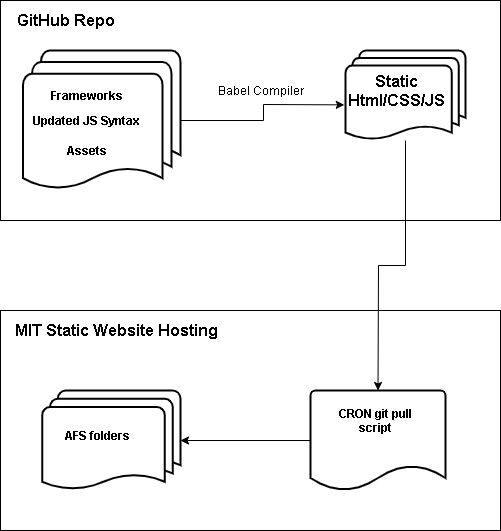

The diagram above was exported from draw.io. Its source (the exported page's mxGraphModel, read from the mxfile embedded in the PNG):
<mxGraphModel dx="934" dy="541" grid="1" gridSize="10" guides="1" tooltips="1" connect="1" arrows="1" fold="1" page="1" pageScale="1" pageWidth="850" pageHeight="1100" math="0" shadow="0">
  <root>
    <mxCell id="0" />
    <mxCell id="1" parent="0" />
    <mxCell id="Ejrue-hF5nZoWkoXv_0z-1" value="" style="verticalLabelPosition=bottom;verticalAlign=top;html=1;shape=mxgraph.basic.rect;fillColor2=none;strokeWidth=1;size=20;indent=5;" vertex="1" parent="1">
      <mxGeometry x="90" y="50" width="500" height="220" as="geometry" />
    </mxCell>
    <mxCell id="Ejrue-hF5nZoWkoXv_0z-2" value="GitHub Repo" style="text;html=1;strokeColor=none;fillColor=none;align=center;verticalAlign=middle;whiteSpace=wrap;rounded=0;fontStyle=1;fontSize=16;" vertex="1" parent="1">
      <mxGeometry x="90" y="60" width="130" height="20" as="geometry" />
    </mxCell>
    <mxCell id="Ejrue-hF5nZoWkoXv_0z-4" value="" style="strokeWidth=2;html=1;shape=mxgraph.flowchart.multi-document;whiteSpace=wrap;" vertex="1" parent="1">
      <mxGeometry x="435" y="100" width="120" height="90" as="geometry" />
    </mxCell>
    <mxCell id="Ejrue-hF5nZoWkoXv_0z-6" value="Static Html/CSS/JS" style="text;html=1;strokeColor=none;fillColor=none;align=center;verticalAlign=middle;whiteSpace=wrap;rounded=0;fontStyle=1;fontSize=16;" vertex="1" parent="1">
      <mxGeometry x="440" y="130" width="90" height="20" as="geometry" />
    </mxCell>
    <mxCell id="Ejrue-hF5nZoWkoXv_0z-13" style="edgeStyle=orthogonalEdgeStyle;rounded=0;orthogonalLoop=1;jettySize=auto;html=1;entryX=-0.01;entryY=0.604;entryDx=0;entryDy=0;entryPerimeter=0;fontSize=12;" edge="1" parent="1" source="Ejrue-hF5nZoWkoXv_0z-7" target="Ejrue-hF5nZoWkoXv_0z-4">
      <mxGeometry relative="1" as="geometry" />
    </mxCell>
    <mxCell id="Ejrue-hF5nZoWkoXv_0z-7" value="" style="strokeWidth=2;html=1;shape=mxgraph.flowchart.multi-document;whiteSpace=wrap;" vertex="1" parent="1">
      <mxGeometry x="112.5" y="100" width="157.5" height="140" as="geometry" />
    </mxCell>
    <mxCell id="Ejrue-hF5nZoWkoXv_0z-9" value="Frameworks" style="text;html=1;strokeColor=none;fillColor=none;align=center;verticalAlign=middle;whiteSpace=wrap;rounded=0;fontStyle=1;fontSize=12;" vertex="1" parent="1">
      <mxGeometry x="121.25" y="130" width="108.75" height="30" as="geometry" />
    </mxCell>
    <mxCell id="Ejrue-hF5nZoWkoXv_0z-10" value="Updated JS Syntax" style="text;html=1;strokeColor=none;fillColor=none;align=center;verticalAlign=middle;whiteSpace=wrap;rounded=0;fontStyle=1;fontSize=12;" vertex="1" parent="1">
      <mxGeometry x="121.25" y="155" width="108.75" height="30" as="geometry" />
    </mxCell>
    <mxCell id="Ejrue-hF5nZoWkoXv_0z-12" value="Assets" style="text;html=1;strokeColor=none;fillColor=none;align=center;verticalAlign=middle;whiteSpace=wrap;rounded=0;fontStyle=1;fontSize=12;" vertex="1" parent="1">
      <mxGeometry x="121.25" y="185" width="108.75" height="30" as="geometry" />
    </mxCell>
    <mxCell id="Ejrue-hF5nZoWkoXv_0z-15" value="Babel Compiler" style="text;html=1;strokeColor=none;fillColor=none;align=center;verticalAlign=middle;whiteSpace=wrap;rounded=0;fontSize=12;" vertex="1" parent="1">
      <mxGeometry x="290" y="130" width="120" height="20" as="geometry" />
    </mxCell>
    <mxCell id="Ejrue-hF5nZoWkoXv_0z-16" value="" style="rounded=0;whiteSpace=wrap;html=1;fontSize=12;" vertex="1" parent="1">
      <mxGeometry x="90" y="360" width="500" height="220" as="geometry" />
    </mxCell>
    <mxCell id="Ejrue-hF5nZoWkoXv_0z-19" value="MIT Static Website Hosting" style="text;html=1;strokeColor=none;fillColor=none;align=center;verticalAlign=middle;whiteSpace=wrap;rounded=0;fontStyle=1;fontSize=16;" vertex="1" parent="1">
      <mxGeometry x="90" y="370" width="230" height="20" as="geometry" />
    </mxCell>
    <mxCell id="Ejrue-hF5nZoWkoXv_0z-28" style="edgeStyle=orthogonalEdgeStyle;rounded=0;orthogonalLoop=1;jettySize=auto;html=1;entryX=1;entryY=0.5;entryDx=0;entryDy=0;entryPerimeter=0;fontSize=12;" edge="1" parent="1" source="Ejrue-hF5nZoWkoXv_0z-20" target="Ejrue-hF5nZoWkoXv_0z-25">
      <mxGeometry relative="1" as="geometry" />
    </mxCell>
    <mxCell id="Ejrue-hF5nZoWkoXv_0z-20" value="" style="strokeWidth=2;html=1;shape=mxgraph.flowchart.document2;whiteSpace=wrap;size=0.25;fontSize=12;" vertex="1" parent="1">
      <mxGeometry x="400" y="440" width="135" height="100" as="geometry" />
    </mxCell>
    <mxCell id="Ejrue-hF5nZoWkoXv_0z-22" value="CRON git pull script" style="text;html=1;strokeColor=none;fillColor=none;align=center;verticalAlign=middle;whiteSpace=wrap;rounded=0;fontStyle=1;fontSize=12;" vertex="1" parent="1">
      <mxGeometry x="410" y="455" width="108.75" height="30" as="geometry" />
    </mxCell>
    <mxCell id="Ejrue-hF5nZoWkoXv_0z-24" style="edgeStyle=orthogonalEdgeStyle;rounded=0;orthogonalLoop=1;jettySize=auto;html=1;entryX=0.5;entryY=0;entryDx=0;entryDy=0;entryPerimeter=0;fontSize=12;" edge="1" parent="1" source="Ejrue-hF5nZoWkoXv_0z-4" target="Ejrue-hF5nZoWkoXv_0z-20">
      <mxGeometry relative="1" as="geometry" />
    </mxCell>
    <mxCell id="Ejrue-hF5nZoWkoXv_0z-25" value="" style="strokeWidth=2;html=1;shape=mxgraph.flowchart.multi-document;whiteSpace=wrap;fontSize=12;" vertex="1" parent="1">
      <mxGeometry x="131.63" y="440" width="138.37" height="100" as="geometry" />
    </mxCell>
    <mxCell id="Ejrue-hF5nZoWkoXv_0z-26" value="AFS folders" style="text;html=1;strokeColor=none;fillColor=none;align=center;verticalAlign=middle;whiteSpace=wrap;rounded=0;fontStyle=1;fontSize=12;" vertex="1" parent="1">
      <mxGeometry x="131.63" y="470" width="108.75" height="30" as="geometry" />
    </mxCell>
  </root>
</mxGraphModel>